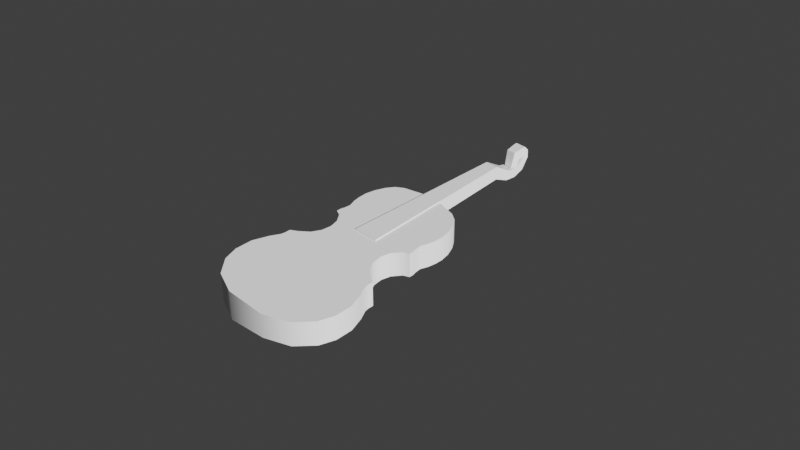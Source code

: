 # Source: violin.blend  (saved by Blender 2.91.10; exported with 4.5.12 LTS)
import bpy
from mathutils import Matrix  # noqa: F401  (used for matrix-valued properties, if any)

bpy.ops.wm.read_factory_settings(use_empty=True)
scene = bpy.context.scene
scene.name = 'Scene'

# ---- collections
col_geometry = bpy.data.collections.new('Geometry'); scene.collection.children.link(col_geometry)
col_light = bpy.data.collections.new('Light'); scene.collection.children.link(col_light)
col_camera = bpy.data.collections.new('Camera'); scene.collection.children.link(col_camera)

# ---- node groups
ng_auto_smooth = bpy.data.node_groups.new('Auto Smooth', 'GeometryNodeTree')
_s = ng_auto_smooth.interface.new_socket(name='Geometry', in_out='OUTPUT', socket_type='NodeSocketGeometry')
_s = ng_auto_smooth.interface.new_socket(name='Geometry', in_out='INPUT', socket_type='NodeSocketGeometry')
_s = ng_auto_smooth.interface.new_socket(name='Angle', in_out='INPUT', socket_type='NodeSocketFloat')
_s.subtype = 'ANGLE'
_s.min_value = 0.0
_s.max_value = 3.142
ng_auto_smooth.is_modifier = True
_N = ng_auto_smooth.nodes; _L = ng_auto_smooth.links
n0 = _N.new('NodeGroupOutput'); n0.name = 'Group Output'; n0.location = (480, -100)
n1 = _N.new('NodeGroupInput'); n1.name = 'Group Input'; n1.location = (-420, -300)
n2 = _N.new('NodeGroupInput'); n2.name = 'Group Input.001'; n2.location = (-60, -100)
n3 = _N.new('GeometryNodeSetShadeSmooth'); n3.name = 'Set Shade Smooth'; n3.location = (120, -100)
n3.domain = 'EDGE'
n4 = _N.new('GeometryNodeSetShadeSmooth'); n4.name = 'Set Shade Smooth.001'; n4.location = (300, -100)
n5 = _N.new('GeometryNodeInputMeshEdgeAngle'); n5.name = 'Edge Angle'; n5.location = (-420, -220)
n6 = _N.new('GeometryNodeInputEdgeSmooth'); n6.name = 'Is Edge Smooth'; n6.location = (-60, -160)
n7 = _N.new('GeometryNodeInputShadeSmooth'); n7.name = 'Is Face Smooth'; n7.location = (-240, -340)
n8 = _N.new('FunctionNodeBooleanMath'); n8.name = 'Boolean Math'; n8.location = (-60, -220)
n9 = _N.new('FunctionNodeCompare'); n9.name = 'Compare'; n9.location = (-240, -180)
n9.operation = 'LESS_EQUAL'
_L.new(n5.outputs[0], n9.inputs[0])
_L.new(n4.outputs[0], n0.inputs[0])
_L.new(n1.outputs[1], n9.inputs[1])
_L.new(n9.outputs[0], n8.inputs[0])
_L.new(n7.outputs[0], n8.inputs[1])
_L.new(n2.outputs[0], n3.inputs[0])
_L.new(n6.outputs[0], n3.inputs[1])
_L.new(n3.outputs[0], n4.inputs[0])
_L.new(n8.outputs[0], n3.inputs[2])
n0.is_active_output = True

# ---- world
world_world = bpy.data.worlds.new('World'); scene.world = world_world
world_world.use_nodes = True; world_world.node_tree.nodes.clear()
_N = world_world.node_tree.nodes; _L = world_world.node_tree.links
n0 = _N.new('ShaderNodeOutputWorld'); n0.name = 'World Output'; n0.location = (300, 300)
n1 = _N.new('ShaderNodeTexCoord'); n1.name = 'Texture Coordinate'; n1.location = (-881, 351)
n2 = _N.new('ShaderNodeMapping'); n2.name = 'Mapping'; n2.location = (-681, 368)
n2.width = 240
n3 = _N.new('ShaderNodeTexEnvironment'); n3.name = 'Environment Texture'; n3.location = (-381, 339)
n4 = _N.new('ShaderNodeBackground'); n4.name = 'Background'; n4.location = (10, 300)
n4.inputs[0].default_value = (0.04203, 0.04203, 0.04203, 1.0)
_L.new(n4.outputs[0], n0.inputs[0])
_L.new(n2.outputs[0], n3.inputs[0])
_L.new(n1.outputs[0], n2.inputs[0])
n0.is_active_output = True
world_world.color = (0.05088, 0.05088, 0.05088)
world_world.use_sun_shadow = False
world_world.sun_shadow_jitter_overblur = 0.0

# ---- cameras
cam_camera = bpy.data.cameras.new('Camera')
cam_camera.clip_end = 100.0
cam_camera.ortho_scale = 7.314
cam_camera.dof.focus_distance = 12.2

# ---- lights
light_light = bpy.data.lights.new('Light', 'SUN')
light_light.transmission_factor = 0.0
light_light.angle = 0.1993
light_light.energy = 5.0
light_light.shadow_soft_size = 0.1
light_light.shadow_cascade_max_distance = 1000.0

# ---- meshes
me_cube_001 = bpy.data.meshes.new('Cube.001')
me_cube_001.from_pydata([(-0.1485, 0.5656, -0.2081), (-0.1485, 0.5656, 0.2081), (0.1485, 0.5656, -0.1354), (0.1485, 0.5656, 0.2081), (-0.6717, -0.06421, -0.2081), (-0.5236, 0.4257, -0.2081), (-0.6753, 0.05429, -0.2081), (-0.6483, 0.189, -0.2081), (-0.5951, 0.3194, -0.2081), (-0.5236, 0.4257, 0.2081), (-0.6717, -0.06421, 0.2081), (-0.5951, 0.3194, 0.2081), (-0.6483, 0.189, 0.2081), (-0.6753, 0.05429, 0.2081), (0.5236, 0.4257, -0.1354), (0.6717, -0.06421, -0.1354), (0.5951, 0.3194, -0.1354), (0.6483, 0.189, -0.1354), (0.6753, 0.05429, -0.1354), (0.6717, -0.06421, 0.2081), (0.5236, 0.4257, 0.2081), (0.6753, 0.05429, 0.2081), (0.6483, 0.189, 0.2081), (0.5951, 0.3194, 0.2081), (-0.6404, -0.4099, -0.2081), (-0.6404, -0.4099, 0.2081), (0.6404, -0.4099, 0.2081), (0.6404, -0.4099, -0.1354), (0.6404, -0.4709, 0.2081), (0.6404, -0.4709, -0.1354), (-0.6404, -0.4709, -0.2081), (-0.6404, -0.4709, 0.2081), (-0.7306, -1.158, -0.2081), (-0.7306, -1.158, 0.2081), (0.7306, -1.158, 0.2081), (0.7306, -1.158, -0.1354), (0.2812, -2.421, -0.1354), (0.2812, -2.421, 0.2081), (-0.2812, -2.421, 0.2081), (-0.2812, -2.421, -0.2081), (-0.6166, -2.289, -0.2081), (-0.6166, -2.289, 0.2081), (0.6166, -2.289, 0.2081), (0.6166, -2.289, -0.1354), (-0.8094, -1.421, -0.2081), (-0.8134, -2.07, -0.2081), (-0.8818, -1.627, -0.2081), (-0.8833, -1.864, -0.2081), (-0.8134, -2.07, 0.2081), (-0.8094, -1.421, 0.2081), (-0.8833, -1.864, 0.2081), (-0.8818, -1.627, 0.2081), (0.8094, -1.421, 0.2081), (0.8134, -2.07, 0.2081), (0.8818, -1.627, 0.2081), (0.8833, -1.864, 0.2081), (0.8134, -2.07, -0.1354), (0.8094, -1.421, -0.1354), (0.8833, -1.864, -0.1354), (0.8818, -1.627, -0.1354), (-0.73, -1.232, -0.2081), (-0.7405, -1.291, -0.2081), (-0.73, -1.232, 0.2081), (-0.7405, -1.291, 0.2081), (0.73, -1.232, 0.2081), (0.7405, -1.291, 0.2081), (0.73, -1.232, -0.1354), (0.7405, -1.291, -0.1354), (-0.5587, -0.5082, -0.2081), (-0.6407, -1.104, -0.2081), (-0.4738, -0.6214, -0.2081), (-0.4413, -0.7502, -0.2081), (-0.4573, -0.8819, -0.2081), (-0.5224, -1.004, -0.2081), (-0.6407, -1.104, 0.2081), (-0.5587, -0.5082, 0.2081), (-0.5224, -1.004, 0.2081), (-0.4573, -0.8819, 0.2081), (-0.4413, -0.7502, 0.2081), (-0.4738, -0.6214, 0.2081), (0.5587, -0.5082, 0.2081), (0.6407, -1.104, 0.2081), (0.4738, -0.6214, 0.2081), (0.4413, -0.7502, 0.2081), (0.4573, -0.8819, 0.2081), (0.5224, -1.004, 0.2081), (0.6407, -1.104, -0.1354), (0.5587, -0.5082, -0.1354), (0.5224, -1.004, -0.1354), (0.4573, -0.8819, -0.1354), (0.4413, -0.7502, -0.1354), (0.4738, -0.6214, -0.1354), (-0.6173, -0.2701, -0.2081), (-0.6265, -0.3569, -0.2081), (-0.6265, -0.3569, 0.2081), (-0.6173, -0.2701, 0.2081), (0.6265, -0.3569, -0.1354), (0.6173, -0.2701, -0.1354), (0.6173, -0.2701, 0.2081), (0.6265, -0.3569, 0.2081), (-0.6537, -0.1671, -0.2081), (-0.6537, -0.1671, 0.2081), (0.6537, -0.1671, -0.1354), (0.6537, -0.1671, 0.2081), (-0.4168, 0.4956, -0.2081), (0.4168, 0.4956, -0.1354), (-0.4168, 0.4956, 0.2081), (0.4168, 0.4956, 0.2081), (-0.1729, -0.585, -0.008898), (-0.1705, -0.585, 0.2248), (0.1716, -0.585, -0.008898), (0.1705, -0.585, 0.2248), (-0.08803, 1.706, 0.2248), (-0.08803, 1.706, 0.03073), (0.08803, 1.706, 0.03073), (0.08803, 1.706, 0.2248), (-0.08803, 1.965, 0.05885), (-0.08803, 1.923, -0.07772), (0.08803, 1.923, -0.07772), (0.08803, 1.965, 0.05885), (-0.08803, 2.177, 0.07347), (-0.08803, 2.243, -0.04678), (0.08803, 2.243, -0.04678), (0.08803, 2.177, 0.07347), (-0.08803, 2.258, 0.1516), (-0.08803, 2.348, 0.1109), (0.08803, 2.348, 0.1109), (0.08803, 2.258, 0.1516), (-0.07095, 2.235, 0.2817), (0.07095, 2.235, 0.2817), (-0.08803, 2.167, 0.1528), (0.08803, 2.167, 0.1528), (-0.06184, 2.094, 0.2627), (0.06184, 2.094, 0.2627), (-0.07519, 2.292, 0.2825), (-0.07519, 2.358, 0.2114), (0.07519, 2.358, 0.2114), (0.07519, 2.292, 0.2825), (0.08803, 2.075, 0.03015), (-0.08803, 2.075, 0.03015), (-0.08803, 2.087, -0.09826), (0.08803, 2.087, -0.09826), (-0.08803, 2.127, 0.05521), (0.08803, 2.127, 0.05521), (-0.05451, 2.047, 0.04342), (0.05451, 2.047, 0.04342)], [], [(107, 106, 9, 20), (100, 102, 97, 92), (104, 106, 1, 0), (105, 107, 20, 14), (96, 99, 26, 27), (99, 94, 25, 26), (104, 105, 14, 5), (10, 19, 21, 13), (13, 21, 22, 12), (12, 22, 23, 11), (11, 23, 20, 9), (15, 4, 6, 18), (18, 6, 7, 17), (17, 7, 8, 16), (16, 8, 5, 14), (19, 15, 18, 21), (21, 18, 17, 22), (22, 17, 16, 23), (23, 16, 14, 20), (9, 5, 8, 11), (11, 8, 7, 12), (12, 7, 6, 13), (13, 6, 4, 10), (93, 96, 27, 24), (29, 28, 80, 87), (100, 101, 10, 4), (103, 101, 95, 98), (102, 103, 98, 97), (26, 25, 31, 28), (86, 81, 34, 35), (81, 74, 33, 34), (69, 86, 35, 32), (30, 29, 87, 68), (31, 30, 68, 75), (28, 31, 75, 80), (56, 53, 42, 43), (65, 63, 49, 52), (61, 67, 57, 44), (32, 35, 66, 60), (36, 37, 38, 39), (53, 48, 41, 42), (45, 56, 43, 40), (40, 43, 36, 39), (33, 32, 60, 62), (34, 33, 62, 64), (35, 34, 64, 66), (45, 48, 50, 47), (47, 50, 51, 46), (46, 51, 49, 44), (53, 56, 58, 55), (55, 58, 59, 54), (54, 59, 57, 52), (44, 57, 59, 46), (46, 59, 58, 47), (47, 58, 56, 45), (52, 49, 51, 54), (54, 51, 50, 55), (55, 50, 48, 53), (48, 45, 40, 41), (41, 40, 39, 38), (42, 41, 38, 37), (43, 42, 37, 36), (67, 65, 52, 57), (61, 63, 62, 60), (65, 67, 66, 64), (60, 66, 67, 61), (64, 62, 63, 65), (69, 74, 76, 73), (73, 76, 77, 72), (72, 77, 78, 71), (71, 78, 79, 70), (70, 79, 75, 68), (81, 86, 88, 85), (85, 88, 89, 84), (84, 89, 90, 83), (83, 90, 91, 82), (82, 91, 87, 80), (68, 87, 91, 70), (70, 91, 90, 71), (71, 90, 89, 72), (72, 89, 88, 73), (73, 88, 86, 69), (80, 75, 79, 82), (82, 79, 78, 83), (83, 78, 77, 84), (84, 77, 76, 85), (85, 76, 74, 81), (74, 69, 32, 33), (25, 24, 30, 31), (24, 27, 29, 30), (27, 26, 28, 29), (93, 94, 95, 92), (99, 96, 97, 98), (92, 97, 96, 93), (98, 95, 94, 99), (94, 93, 24, 25), (61, 44, 49, 63), (15, 19, 103, 102), (19, 10, 101, 103), (92, 95, 101, 100), (4, 15, 102, 100), (0, 1, 3, 2), (0, 2, 105, 104), (2, 3, 107, 105), (5, 9, 106, 104), (3, 1, 106, 107), (110, 108, 113, 114), (115, 114, 118, 119), (109, 111, 115, 112), (108, 109, 112, 113), (111, 110, 114, 115), (139, 138, 123, 120), (114, 113, 117, 118), (112, 115, 119, 116), (113, 112, 116, 117), (121, 120, 124, 125), (140, 139, 120, 121), (138, 141, 122, 123), (141, 140, 121, 122), (123, 122, 126, 127), (122, 121, 125, 126), (120, 123, 127, 124), (126, 125, 135, 136), (127, 126, 136, 137, 129), (129, 128, 132, 133), (134, 128, 129, 137), (132, 130, 142, 144), (128, 124, 130, 132), (124, 127, 131, 130), (127, 129, 133, 131), (136, 135, 134, 137), (125, 124, 128, 134, 135), (118, 117, 140, 141), (119, 118, 141, 138), (117, 116, 139, 140), (116, 119, 138, 139), (142, 143, 145, 144), (133, 132, 144, 145), (131, 133, 145, 143), (130, 131, 143, 142), (108, 110, 111, 109)])
me_cube_001.polygons.foreach_set('use_smooth', [True] * 141)
_uv = me_cube_001.uv_layers.new(name='UVMap')
_uv.uv.foreach_set('vector', [0.625, 0.5297, 0.875, 0.5297, 0.875, 0.5594, 0.625, 0.5594, 0.125, 0.712, 0.375, 0.712, 0.375, 0.7383, 0.125, 0.7383, 0.375, 0.2203, 0.625, 0.2203, 0.625, 0.25, 0.375, 0.25, 0.375, 0.5297, 0.625, 0.5297, 0.625, 0.5594, 0.375, 0.5594, 0.375, 0.75, 0.625, 0.75, 0.625, 0.75, 0.375, 0.75, 0.625, 0.75, 0.875, 0.75, 0.875, 0.75, 0.625, 0.75, 0.125, 0.5297, 0.375, 0.5297, 0.375, 0.5594, 0.125, 0.5594, 0.875, 0.6856, 0.625, 0.6856, 0.6267, 0.6589, 0.8717, 0.6585, 0.8717, 0.6585, 0.6267, 0.6589, 0.6312, 0.625, 0.8626, 0.625, 0.8626, 0.625, 0.6312, 0.625, 0.6271, 0.5889, 0.8708, 0.5904, 0.8708, 0.5904, 0.6271, 0.5889, 0.625, 0.5594, 0.875, 0.5594, 0.375, 0.6856, 0.125, 0.6856, 0.1283, 0.6585, 0.3733, 0.6589, 0.3733, 0.6589, 0.1283, 0.6585, 0.1374, 0.625, 0.3688, 0.625, 0.3688, 0.625, 0.1374, 0.625, 0.1292, 0.5904, 0.3729, 0.5889, 0.3729, 0.5889, 0.1292, 0.5904, 0.125, 0.5594, 0.375, 0.5594, 0.625, 0.6856, 0.375, 0.6856, 0.3733, 0.6589, 0.6267, 0.6589, 0.6267, 0.6589, 0.3733, 0.6589, 0.3688, 0.625, 0.6312, 0.625, 0.6312, 0.625, 0.3688, 0.625, 0.3729, 0.5889, 0.6271, 0.5889, 0.6271, 0.5889, 0.3729, 0.5889, 0.375, 0.5594, 0.625, 0.5594, 0.625, 0.1906, 0.375, 0.1906, 0.375, 0.1627, 0.625, 0.1627, 0.625, 0.1627, 0.375, 0.1627, 0.375, 0.125, 0.625, 0.125, 0.625, 0.125, 0.375, 0.125, 0.375, 0.09077, 0.625, 0.09077, 0.625, 0.09077, 0.375, 0.09077, 0.375, 0.06438, 0.625, 0.06438, 0.125, 0.75, 0.375, 0.75, 0.375, 0.75, 0.125, 0.75, 0.375, 0.75, 0.625, 0.75, 0.625, 0.75, 0.375, 0.75, 0.375, 0.03804, 0.625, 0.03804, 0.625, 0.06438, 0.375, 0.06438, 0.625, 0.712, 0.875, 0.712, 0.875, 0.7383, 0.625, 0.7383, 0.375, 0.712, 0.625, 0.712, 0.625, 0.7383, 0.375, 0.7383, 0.625, 0.75, 0.875, 0.75, 0.875, 0.75, 0.625, 0.75, 0.375, 0.75, 0.625, 0.75, 0.625, 0.75, 0.375, 0.75, 0.625, 0.75, 0.875, 0.75, 0.875, 0.75, 0.625, 0.75, 0.125, 0.75, 0.375, 0.75, 0.375, 0.75, 0.125, 0.75, 0.125, 0.75, 0.375, 0.75, 0.375, 0.75, 0.125, 0.75, 0.625, 0.0, 0.375, 0.0, 0.375, 0.0, 0.625, 0.0, 0.625, 0.75, 0.875, 0.75, 0.875, 0.75, 0.625, 0.75, 0.375, 0.75, 0.625, 0.75, 0.625, 0.75, 0.375, 0.75, 0.625, 0.75, 0.875, 0.75, 0.875, 0.75, 0.625, 0.75, 0.125, 0.75, 0.375, 0.75, 0.375, 0.75, 0.125, 0.75, 0.125, 0.75, 0.375, 0.75, 0.375, 0.75, 0.125, 0.75, 0.375, 0.75, 0.625, 0.75, 0.625, 1.0, 0.375, 1.0, 0.625, 0.75, 0.875, 0.75, 0.875, 0.75, 0.625, 0.75, 0.125, 0.75, 0.375, 0.75, 0.375, 0.75, 0.125, 0.75, 0.125, 0.75, 0.375, 0.75, 0.375, 0.75, 0.125, 0.75, 0.625, 0.0, 0.375, 0.0, 0.375, 0.0, 0.625, 0.0, 0.625, 0.75, 0.875, 0.75, 0.875, 0.75, 0.625, 0.75, 0.375, 0.75, 0.625, 0.75, 0.625, 0.75, 0.375, 0.75, 0.375, 0.0, 0.625, 0.0, 0.625, 0.0, 0.375, 0.0, 0.375, 0.0, 0.625, 0.0, 0.625, 0.0, 0.375, 0.0, 0.375, 0.0, 0.625, 0.0, 0.625, 0.0, 0.375, 0.0, 0.625, 0.75, 0.375, 0.75, 0.3715, 0.75, 0.6285, 0.75, 0.6285, 0.75, 0.3715, 0.75, 0.3715, 0.75, 0.6285, 0.75, 0.6285, 0.75, 0.3715, 0.75, 0.375, 0.75, 0.625, 0.75, 0.125, 0.75, 0.375, 0.75, 0.3715, 0.75, 0.1319, 0.75, 0.1319, 0.75, 0.3715, 0.75, 0.3715, 0.75, 0.1321, 0.75, 0.1321, 0.75, 0.3715, 0.75, 0.375, 0.75, 0.125, 0.75, 0.625, 0.75, 0.875, 0.75, 0.8681, 0.75, 0.6285, 0.75, 0.6285, 0.75, 0.8681, 0.75, 0.8679, 0.75, 0.6285, 0.75, 0.6285, 0.75, 0.8679, 0.75, 0.875, 0.75, 0.625, 0.75, 0.625, 0.0, 0.375, 0.0, 0.375, 0.0, 0.625, 0.0, 0.625, 0.0, 0.375, 0.0, 0.375, 0.0, 0.625, 0.0, 0.625, 0.75, 0.875, 0.75, 0.875, 0.75, 0.625, 0.75, 0.375, 0.75, 0.625, 0.75, 0.625, 0.75, 0.375, 0.75, 0.375, 0.75, 0.625, 0.75, 0.625, 0.75, 0.375, 0.75, 0.375, 0.0, 0.625, 0.0, 0.625, 0.0, 0.375, 0.0, 0.625, 0.75, 0.375, 0.75, 0.375, 0.75, 0.625, 0.75, 0.125, 0.75, 0.375, 0.75, 0.375, 0.75, 0.125, 0.75, 0.625, 0.75, 0.875, 0.75, 0.875, 0.75, 0.625, 0.75, 0.375, 0.0, 0.625, 0.0, 0.625, 0.0, 0.375, 0.0, 0.375, 0.0, 0.625, 0.0, 0.625, 0.0, 0.375, 0.0, 0.375, 0.0, 0.625, 0.0, 0.625, 0.0, 0.375, 0.0, 0.375, 0.0, 0.625, 0.0, 0.625, 0.0, 0.375, 0.0, 0.375, 0.0, 0.625, 0.0, 0.625, 0.0, 0.375, 0.0, 0.625, 0.75, 0.375, 0.75, 0.378, 0.75, 0.622, 0.75, 0.622, 0.75, 0.378, 0.75, 0.3865, 0.75, 0.6135, 0.75, 0.6135, 0.75, 0.3865, 0.75, 0.3865, 0.75, 0.6135, 0.75, 0.6135, 0.75, 0.3865, 0.75, 0.378, 0.75, 0.622, 0.75, 0.622, 0.75, 0.378, 0.75, 0.375, 0.75, 0.625, 0.75, 0.125, 0.75, 0.375, 0.75, 0.378, 0.75, 0.1191, 0.75, 0.1191, 0.75, 0.378, 0.75, 0.3865, 0.75, 0.102, 0.75, 0.102, 0.75, 0.3865, 0.75, 0.3865, 0.75, 0.102, 0.75, 0.102, 0.75, 0.3865, 0.75, 0.378, 0.75, 0.1191, 0.75, 0.1191, 0.75, 0.378, 0.75, 0.375, 0.75, 0.125, 0.75, 0.625, 0.75, 0.875, 0.75, 0.8809, 0.75, 0.622, 0.75, 0.622, 0.75, 0.8809, 0.75, 0.898, 0.75, 0.6135, 0.75, 0.6135, 0.75, 0.898, 0.75, 0.898, 0.75, 0.6135, 0.75, 0.6135, 0.75, 0.898, 0.75, 0.8809, 0.75, 0.622, 0.75, 0.622, 0.75, 0.8809, 0.75, 0.875, 0.75, 0.625, 0.75, 0.625, 0.0, 0.375, 0.0, 0.375, 0.0, 0.625, 0.0, 0.625, 0.0, 0.375, 0.0, 0.375, 0.0, 0.625, 0.0, 0.125, 0.75, 0.375, 0.75, 0.375, 0.75, 0.125, 0.75, 0.375, 0.75, 0.625, 0.75, 0.625, 0.75, 0.375, 0.75, 0.375, 0.0, 0.625, 0.0, 0.625, 0.01171, 0.375, 0.01171, 0.625, 0.75, 0.375, 0.75, 0.375, 0.7383, 0.625, 0.7383, 0.125, 0.7383, 0.375, 0.7383, 0.375, 0.75, 0.125, 0.75, 0.625, 0.7383, 0.875, 0.7383, 0.875, 0.75, 0.625, 0.75, 0.625, 0.0, 0.375, 0.0, 0.375, 0.0, 0.625, 0.0, 0.375, 0.0, 0.375, 0.0, 0.625, 0.0, 0.625, 0.0, 0.375, 0.6856, 0.625, 0.6856, 0.625, 0.712, 0.375, 0.712, 0.625, 0.6856, 0.875, 0.6856, 0.875, 0.712, 0.625, 0.712, 0.375, 0.01171, 0.625, 0.01171, 0.625, 0.03804, 0.375, 0.03804, 0.125, 0.6856, 0.375, 0.6856, 0.375, 0.712, 0.125, 0.712, 0.125, 0.5, 0.875, 0.5, 0.625, 0.5, 0.375, 0.5, 0.125, 0.5, 0.375, 0.5, 0.375, 0.5297, 0.125, 0.5297, 0.375, 0.5, 0.625, 0.5, 0.625, 0.5297, 0.375, 0.5297, 0.375, 0.1906, 0.625, 0.1906, 0.625, 0.2203, 0.375, 0.2203, 0.625, 0.5, 0.875, 0.5, 0.875, 0.5297, 0.625, 0.5297, 0.375, 0.5, 0.125, 0.5, 0.125, 0.5, 0.375, 0.5, 0.625, 0.5, 0.375, 0.5, 0.375, 0.5, 0.625, 0.5, 0.875, 0.5, 0.625, 0.5, 0.625, 0.5, 0.875, 0.5, 0.375, 0.25, 0.625, 0.25, 0.625, 0.25, 0.375, 0.25, 0.625, 0.5, 0.375, 0.5, 0.375, 0.5, 0.625, 0.5, 0.875, 0.5, 0.625, 0.5, 0.625, 0.5, 0.875, 0.5, 0.375, 0.5, 0.125, 0.5, 0.125, 0.5, 0.375, 0.5, 0.875, 0.5, 0.625, 0.5, 0.625, 0.5, 0.875, 0.5, 0.375, 0.25, 0.625, 0.25, 0.625, 0.25, 0.375, 0.25, 0.375, 0.25, 0.625, 0.25, 0.625, 0.25, 0.375, 0.25, 0.375, 0.25, 0.625, 0.25, 0.625, 0.25, 0.375, 0.25, 0.625, 0.5, 0.375, 0.5, 0.375, 0.5, 0.625, 0.5, 0.375, 0.5, 0.125, 0.5, 0.125, 0.5, 0.375, 0.5, 0.625, 0.5, 0.375, 0.5, 0.375, 0.5, 0.625, 0.5, 0.375, 0.5, 0.125, 0.5, 0.125, 0.5, 0.375, 0.5, 0.875, 0.5, 0.625, 0.5, 0.625, 0.5, 0.875, 0.5, 0.375, 0.5, 0.125, 0.5, 0.125, 0.5, 0.375, 0.5, 0.625, 0.5, 0.375, 0.5, 0.375, 0.5, 0.5144, 0.5, 0.625, 0.5, 0.625, 0.5, 0.625, 0.25, 0.625, 0.25, 0.625, 0.5, 0.5144, 0.25, 0.625, 0.25, 0.625, 0.5, 0.5144, 0.5, 0.625, 0.25, 0.625, 0.25, 0.625, 0.25, 0.625, 0.25, 0.625, 0.25, 0.625, 0.25, 0.625, 0.25, 0.625, 0.25, 0.875, 0.5, 0.625, 0.5, 0.625, 0.5, 0.875, 0.5, 0.625, 0.5, 0.625, 0.5, 0.625, 0.5, 0.625, 0.5, 0.375, 0.5, 0.125, 0.5, 0.125, 0.5, 0.375, 0.5, 0.375, 0.25, 0.625, 0.25, 0.625, 0.25, 0.5144, 0.25, 0.375, 0.25, 0.375, 0.5, 0.125, 0.5, 0.125, 0.5, 0.375, 0.5, 0.625, 0.5, 0.375, 0.5, 0.375, 0.5, 0.625, 0.5, 0.375, 0.25, 0.625, 0.25, 0.625, 0.25, 0.375, 0.25, 0.875, 0.5, 0.625, 0.5, 0.625, 0.5, 0.875, 0.5, 0.875, 0.5, 0.625, 0.5, 0.625, 0.5, 0.875, 0.5, 0.625, 0.5, 0.625, 0.25, 0.625, 0.25, 0.625, 0.5, 0.625, 0.5, 0.625, 0.5, 0.625, 0.5, 0.625, 0.5, 0.875, 0.5, 0.625, 0.5, 0.625, 0.5, 0.875, 0.5, 0.125, 0.5, 0.375, 0.5, 0.625, 0.5, 0.875, 0.5])
me_cube_001.use_remesh_fix_poles = True
me_cube_001.use_remesh_preserve_attributes = False
me_cube_001.use_mirror_vertex_groups = False
me_cube_001.update()

# ---- objects
ob_empty_001 = bpy.data.objects.new('Empty.001', None)
ob_cube = bpy.data.objects.new('Cube', me_cube_001)
ob_light = bpy.data.objects.new('Light', light_light)
ob_camera = bpy.data.objects.new('Camera', cam_camera)

# ---- transforms, parenting, visibility, modifiers, constraints
ob_empty_001.location = (0.0, 0.0, -0.5019)
ob_empty_001.empty_display_type = 'IMAGE'
ob_empty_001.empty_display_size = 5.0
ob_empty_001.lineart.crease_threshold = 0.0
ob_cube.location = (0.0, 0.0, 0.0)
ob_cube.lineart.crease_threshold = 0.0
_m = ob_cube.modifiers.new('Auto Smooth', 'NODES')
_m.node_group = ng_auto_smooth
_gi = [s.identifier for s in ng_auto_smooth.interface.items_tree if s.item_type == 'SOCKET' and s.in_out == 'INPUT']
_m[_gi[1]] = 0.5236  # Angle
ob_light.location = (4.076, 1.005, 5.904)
ob_light.rotation_euler = (1.019, -0.04114, 1.347)
ob_light.lock_rotations_4d = False
ob_light.empty_display_type = 'ARROWS'
ob_light.color = (0.0, 0.0, 0.0, 0.0)
ob_light.lineart.crease_threshold = 0.0
ob_camera.location = (8.095, -7.983, 7.921)
ob_camera.rotation_euler = (0.9669, -1.063e-07, 0.7924)
ob_camera.lock_rotations_4d = False
ob_camera.empty_display_type = 'ARROWS'
ob_camera.color = (0.0, 0.0, 0.0, 0.0)
ob_camera.display_type = 'WIRE'
ob_camera.lineart.crease_threshold = 0.0

# ---- collection membership
col_geometry.objects.link(ob_empty_001)
col_geometry.objects.link(ob_cube)
col_light.objects.link(ob_light)
col_camera.objects.link(ob_camera)

# ---- scene / render settings (as saved in the file)
scene.camera = ob_camera
scene.frame_start = 1; scene.frame_end = 250; scene.frame_set(1)
scene.render.engine = 'BLENDER_EEVEE_NEXT'
scene.cycles.feature_set = 'EXPERIMENTAL'
scene.cycles.use_denoising = False
scene.cycles.samples = 128
scene.cycles.sampling_pattern = 'TABULATED_SOBOL'
scene.cycles.use_light_tree = False
scene.cycles.caustics_reflective = False
scene.cycles.caustics_refractive = False
scene.cycles.blur_glossy = 0.5
scene.cycles.max_bounces = 4
scene.cycles.diffuse_bounces = 2
scene.cycles.glossy_bounces = 3
scene.cycles.transmission_bounces = 8
scene.cycles.volume_bounces = 2
scene.eevee.use_gtao = True
scene.eevee.use_raytracing = True
scene.view_settings.view_transform = 'Filmic'
bpy.context.view_layer.update()
